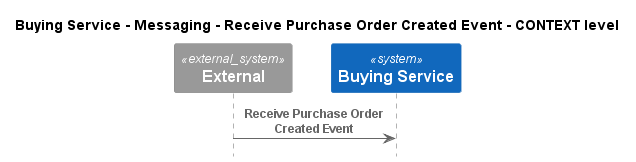

The diagram above was rendered by PlantUML. Its source (embedded in the PNG):
@startuml
!pragma layout smetana
!include ..\..\..\..\..\..\.c4s\C4_Sequence.puml

title Buying Service - Messaging - Receive Purchase Order Created Event - CONTEXT level

System_Ext(C4InterFlow.SoftwareSystems.ExternalSystem, "External", "")
System(ECommercePlatform.SoftwareSystems.BuyingService, "Buying Service", "")

Rel(C4InterFlow.SoftwareSystems.ExternalSystem, ECommercePlatform.SoftwareSystems.BuyingService, "Receive Purchase Order Created Event")


@enduml